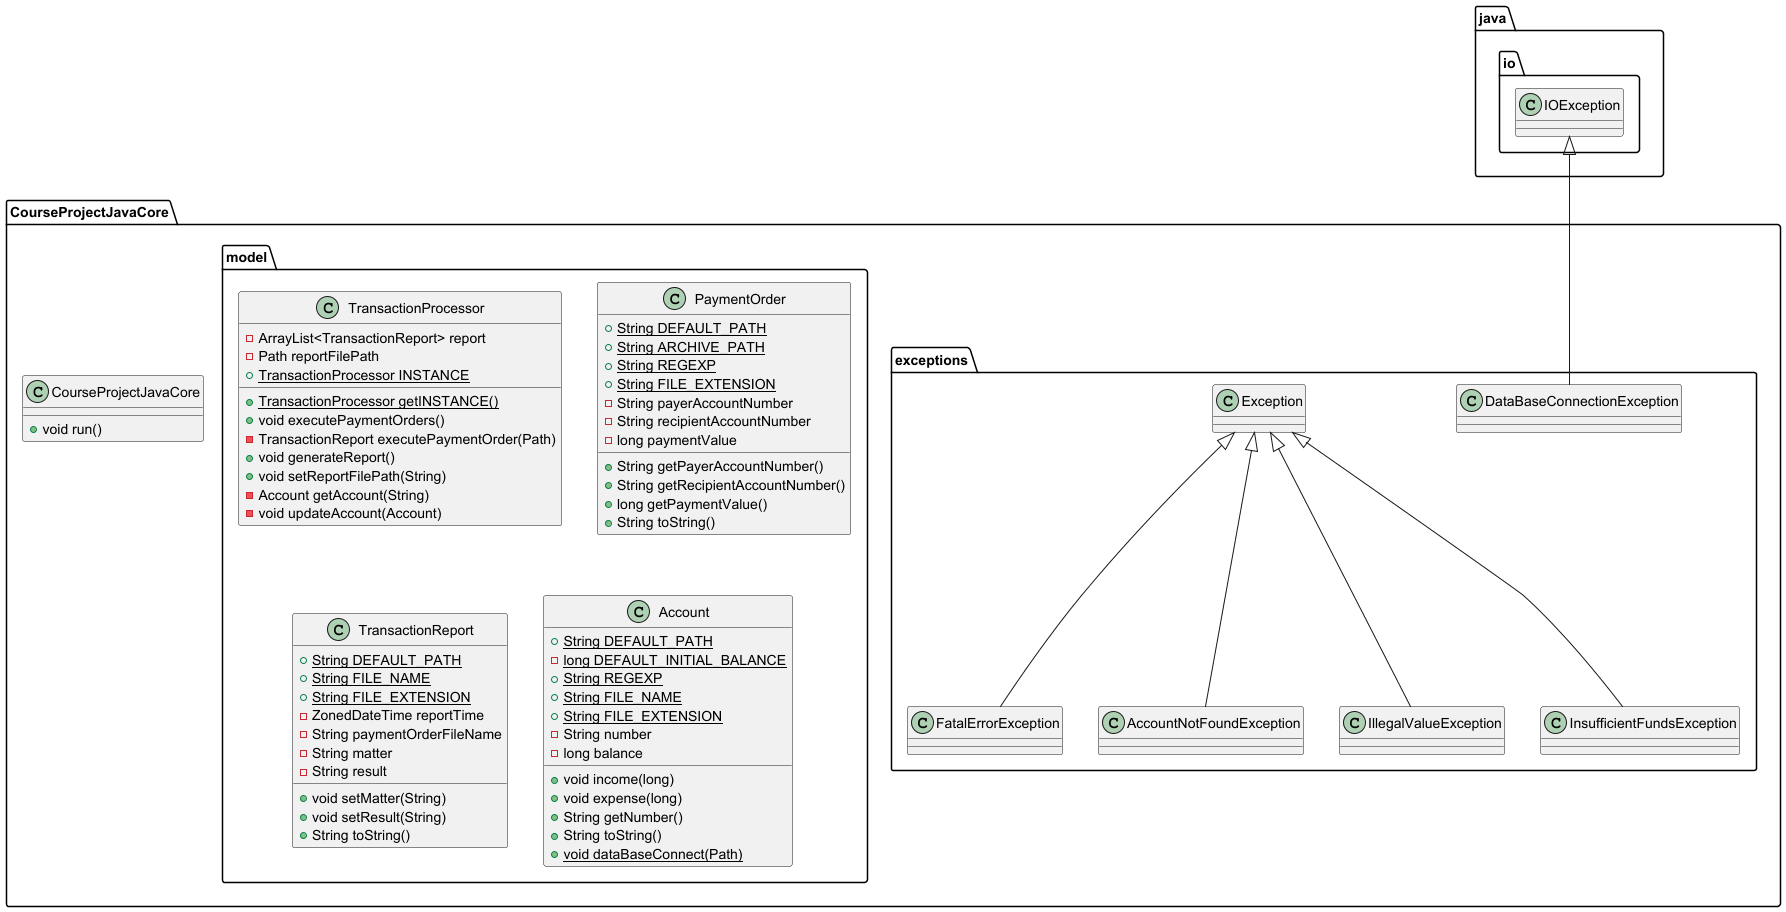

The diagram above was rendered by PlantUML. Its source (embedded in the PNG):
@startuml
class CourseProjectJavaCore.exceptions.FatalErrorException {
}
class CourseProjectJavaCore.CourseProjectJavaCore {
+ void run()
}

class CourseProjectJavaCore.model.TransactionProcessor {
- ArrayList<TransactionReport> report
- Path reportFilePath
+ {static} TransactionProcessor INSTANCE
+ {static} TransactionProcessor getINSTANCE()
+ void executePaymentOrders()
- TransactionReport executePaymentOrder(Path)
+ void generateReport()
+ void setReportFilePath(String)
- Account getAccount(String)
- void updateAccount(Account)
}


class CourseProjectJavaCore.exceptions.DataBaseConnectionException {
}
class CourseProjectJavaCore.exceptions.AccountNotFoundException {
}
class CourseProjectJavaCore.exceptions.IllegalValueException {
}
class CourseProjectJavaCore.exceptions.InsufficientFundsException {
}
class CourseProjectJavaCore.model.PaymentOrder {
+ {static} String DEFAULT_PATH
+ {static} String ARCHIVE_PATH
+ {static} String REGEXP
+ {static} String FILE_EXTENSION
- String payerAccountNumber
- String recipientAccountNumber
- long paymentValue
+ String getPayerAccountNumber()
+ String getRecipientAccountNumber()
+ long getPaymentValue()
+ String toString()
}


class CourseProjectJavaCore.model.TransactionReport {
+ {static} String DEFAULT_PATH
+ {static} String FILE_NAME
+ {static} String FILE_EXTENSION
- ZonedDateTime reportTime
- String paymentOrderFileName
- String matter
- String result
+ void setMatter(String)
+ void setResult(String)
+ String toString()
}


class CourseProjectJavaCore.model.Account {
+ {static} String DEFAULT_PATH
- {static} long DEFAULT_INITIAL_BALANCE
+ {static} String REGEXP
+ {static} String FILE_NAME
+ {static} String FILE_EXTENSION
- String number
- long balance
+ void income(long)
+ void expense(long)
+ String getNumber()
+ String toString()
+ {static} void dataBaseConnect(Path)
}




CourseProjectJavaCore.exceptions.Exception <|-- CourseProjectJavaCore.exceptions.FatalErrorException
java.io.IOException <|-- CourseProjectJavaCore.exceptions.DataBaseConnectionException
CourseProjectJavaCore.exceptions.Exception <|-- CourseProjectJavaCore.exceptions.AccountNotFoundException
CourseProjectJavaCore.exceptions.Exception <|-- CourseProjectJavaCore.exceptions.IllegalValueException
CourseProjectJavaCore.exceptions.Exception <|-- CourseProjectJavaCore.exceptions.InsufficientFundsException
@enduml